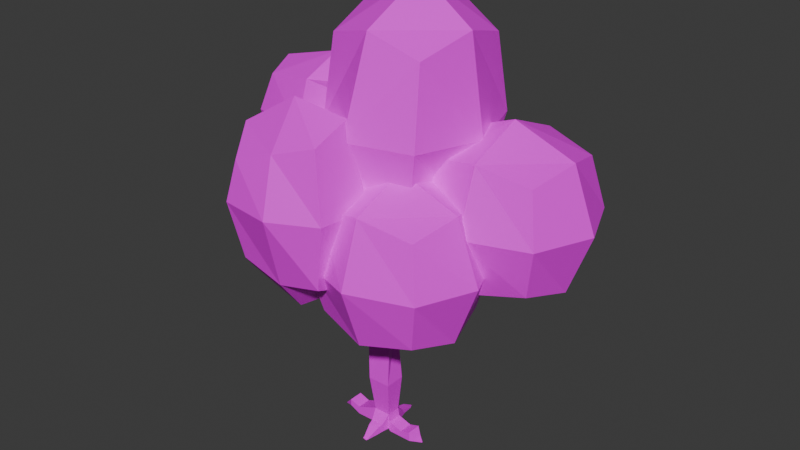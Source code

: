 # Source: Tree2.blend  (saved by Blender 4.0.36; exported with 4.5.12 LTS)
import bpy
from mathutils import Matrix  # noqa: F401  (used for matrix-valued properties, if any)

bpy.ops.wm.read_factory_settings(use_empty=True)
scene = bpy.context.scene
scene.name = 'Scene'

# ---- collections
col_collection = bpy.data.collections.new('Collection'); scene.collection.children.link(col_collection)

# ---- images (referenced by path relative to the original .blend; pixels are not part of the script)
import os
ASSET_DIR = os.environ.get("B2B_ASSET_DIR", "")  # directory of the original .blend (textures are referenced by path, not embedded)
HERE = os.path.dirname(os.path.abspath(__file__))  # packed textures are extracted next to this script under _unpacked/

def load_image(name, relpath, width, height, colorspace="sRGB"):
    """Load a texture the original file referenced (path relative to the .blend, or extracted next to this script)."""
    p = next((c for c in (os.path.join(HERE, relpath), os.path.join(ASSET_DIR, relpath)) if relpath and os.path.exists(c)), "")
    if p:
        img = bpy.data.images.load(p, check_existing=True)
        img.name = name
    else:  # same state as the original file: an image datablock whose file is absent (Cycles renders it pink)
        img = bpy.data.images.new(name, width, height)
        img.source = "FILE"
        img.filepath = "//" + (relpath or name)
    img.colorspace_settings.name = colorspace
    return img
img_tree2color_png = load_image('Tree2Color.png', 'Tree2Color.png', 1024, 1024, 'sRGB')

# ---- materials (node trees are filled in below, after node groups)
mat_material = bpy.data.materials.new('Material')
mat_material.alpha_threshold = 0.0
mat_material.use_transparent_shadow = False
mat_material.roughness = 0.5
mat_material.line_color = (0.0, 0.0, 0.0, 1.0)

# ---- material node trees
mat_material.use_nodes = True; mat_material.node_tree.nodes.clear()
_N = mat_material.node_tree.nodes; _L = mat_material.node_tree.links
n0 = _N.new('ShaderNodeOutputMaterial'); n0.name = 'Material Output'; n0.location = (300, 300)
n1 = _N.new('ShaderNodeBsdfPrincipled'); n1.name = 'Principled BSDF'; n1.location = (10, 300)
n1.inputs[3].default_value = 1.45
n2 = _N.new('ShaderNodeTexImage'); n2.name = 'Image Texture'; n2.location = (-275, 231)
n2.image = img_tree2color_png
_L.new(n1.outputs[0], n0.inputs[0])
_L.new(n2.outputs[0], n1.inputs[0])
n0.is_active_output = True

# ---- world
world_world = bpy.data.worlds.new('World'); scene.world = world_world
world_world.use_nodes = True; world_world.node_tree.nodes.clear()
_N = world_world.node_tree.nodes; _L = world_world.node_tree.links
n0 = _N.new('ShaderNodeOutputWorld'); n0.name = 'World Output'; n0.location = (300, 300)
n1 = _N.new('ShaderNodeBackground'); n1.name = 'Background'; n1.location = (10, 300)
n1.inputs[0].default_value = (0.05088, 0.05088, 0.05088, 1.0)
_L.new(n1.outputs[0], n0.inputs[0])
n0.is_active_output = True
world_world.color = (0.05088, 0.05088, 0.05088)
world_world.use_sun_shadow = False
world_world.sun_shadow_jitter_overblur = 0.0

# ---- meshes
me_cube_002 = bpy.data.meshes.new('Cube.002')
me_cube_002.from_pydata([(-1.343, -2.462, -29.94), (-1.343, -2.462, -27.96), (-1.343, -0.7673, -29.96), (-1.343, -0.7673, -27.96), (0.6212, -2.462, -29.97), (0.6568, -2.462, -27.98), (0.5857, -0.7673, -30.13), (0.6568, -0.7673, -27.99), (-1.72, -2.988, -23.59), (-1.72, -0.547, -23.59), (1.033, -0.547, -23.59), (1.033, -2.988, -23.59), (-2.787, -3.165, -12.34), (-1.583, -0.5561, -13.43), (0.9064, -0.5243, -13.42), (2.199, -2.894, -12.31), (-0.6229, -5.535, -30.12), (-0.6067, -5.387, -30.1), (-0.06351, -5.441, -30.15), (-0.07975, -5.589, -30.17), (-6.475, -1.427, -29.96), (-6.475, -1.803, -29.96), (-6.475, -1.803, -29.93), (-6.475, -1.427, -29.93), (-0.4197, 2.892, -30.11), (-0.4186, 2.777, -30.11), (-0.2955, 2.777, -30.11), (-0.291, 2.892, -30.11), (4.951, -1.56, -30.27), (4.951, -1.56, -30.36), (4.951, -1.669, -30.33), (4.951, -1.669, -30.26), (-0.9801, -3.975, -30.06), (-0.9801, -3.975, -29.19), (0.2937, -3.975, -30.08), (0.2937, -3.975, -29.21), (-1.136, -3.324, -29.08), (0.4499, -3.324, -29.01), (-1.136, -3.324, -29.99), (0.4498, -3.324, -30.0), (2.467, -2.462, -29.49), (2.467, -0.7673, -29.49), (2.467, -0.7673, -30.23), (2.467, -2.462, -30.23), (3.709, -2.462, -29.05), (3.709, -2.462, -30.23), (3.709, -0.7673, -29.08), (3.709, -0.7673, -30.22), (0.8567, -0.7673, -28.97), (0.8567, -0.7673, -30.24), (0.8567, -2.462, -28.97), (0.8567, -2.462, -30.24), (4.296, -2.088, -29.91), (4.296, -2.088, -30.27), (4.296, -1.142, -29.91), (4.296, -1.142, -30.27), (-1.643, -3.065, -10.59), (-1.643, -0.5552, -10.59), (0.8726, -0.5297, -10.58), (0.9295, -2.925, -10.58), (0.3076, -0.5991, -15.76), (0.9672, -2.562, -16.85), (-2.061, -2.7, -16.85), (-1.401, -0.6263, -15.76), (5.392, -0.4043, -10.51), (5.463, -2.805, -10.51), (5.358, -0.4097, -10.25), (5.415, -2.805, -10.25), (1.339, -8.47, -9.576), (-1.245, -8.715, -9.679), (1.268, -8.466, -9.549), (-1.288, -8.694, -9.697), (-8.001, -3.057, -9.681), (-7.989, -0.5561, -9.681), (-8.048, -3.017, -9.096), (-8.048, -0.5552, -9.096), (-1.785, 3.665, -10.57), (0.7044, 3.845, -10.57), (-1.845, 3.669, -10.69), (0.6707, 3.814, -10.52), (-1.438, -5.967, -11.06), (-1.49, -6.06, -10.67), (1.087, -5.907, -10.67), (1.135, -5.826, -11.06), (1.29, -8.062, -8.852), (-1.258, -8.448, -8.834), (0.9684, -6.017, -10.55), (-1.579, -6.403, -10.54), (1.346, -10.58, -7.446), (-1.227, -10.72, -7.461), (1.328, -10.58, -7.487), (-1.245, -10.72, -7.502), (0.1287, -9.438, -0.6748), (-0.2634, -9.459, -0.6771), (0.146, -9.755, -0.6745), (-0.2462, -9.777, -0.6768), (-5.651, -3.113, -10.15), (-5.601, -3.065, -11.57), (-5.589, -0.5561, -11.57), (-5.649, -0.5552, -10.15), (0.8054, 1.66, -11.87), (0.7716, 1.642, -9.739), (-1.744, 1.557, -9.754), (-1.684, 1.554, -11.88), (3.115, -0.4697, -10.54), (3.149, -0.4643, -11.55), (3.22, -2.865, -11.55), (3.172, -2.865, -10.54), (-6.974, -2.03, -2.544), (-6.943, -1.579, -2.495), (-6.755, -2.05, -2.718), (-6.723, -1.581, -2.667), (-1.864, 3.66, -7.169), (0.6512, 3.805, -7.155), (-1.763, 1.547, -9.715), (0.7522, 1.633, -9.701), (4.991, -1.3, -5.089), (4.997, -1.961, -5.089), (4.757, -1.317, -5.098), (4.763, -1.977, -5.098), (-1.955, 5.578, -7.197), (0.5605, 5.724, -7.182), (-1.974, 5.569, -7.165), (0.5411, 5.714, -7.15), (-0.8445, 4.498, -3.677), (-0.4648, 4.567, -3.635), (-0.9, 4.786, -3.648), (-0.5202, 4.855, -3.606), (-1.135, -2.63, -1.613), (-1.135, -0.9629, -1.613), (0.2721, -0.9459, -1.598), (0.304, -2.537, -1.598), (-0.7191, -1.815, 2.271), (-0.7189, -1.284, 2.271), (-0.1862, -1.278, 2.274), (-0.1741, -1.786, 2.274), (-3.909, -0.7673, -29.98), (-3.909, -0.7673, -29.02), (-3.909, -2.462, -29.02), (-3.909, -2.462, -29.98), (-5.192, -0.7673, -29.37), (-5.192, -2.462, -28.55), (-5.192, -0.7673, -28.55), (-5.192, -2.462, -29.37), (0.1455, 0.6767, -29.3), (-0.7859, 0.6767, -29.29), (-0.629, 0.6691, -30.13), (0.06887, 0.9383, -30.17), (0.192, 2.1, -29.81), (-0.05858, 1.315, -30.23), (-0.8857, 2.12, -29.79), (-0.7466, 1.013, -30.2), (4.983, -0.2658, -7.162), (4.983, -0.2658, 4.763), (4.983, 10.57, -7.162), (4.983, 10.57, 4.763), (16.91, -0.2658, -7.162), (16.91, -0.2658, 4.763), (16.91, 10.57, -7.162), (16.91, 10.57, 4.763), (3.676, 5.152, -8.469), (3.676, -1.453, -1.199), (3.676, 5.152, 6.07), (3.676, 11.76, -1.199), (10.95, 11.76, -8.469), (10.95, 11.76, 6.07), (18.21, 11.76, -1.199), (18.21, 5.152, -8.469), (18.21, 5.152, 6.07), (18.21, -1.453, -1.199), (10.95, -1.453, -8.469), (10.95, -1.453, 6.07), (0.9344, 5.152, -1.199), (10.95, 14.25, -1.199), (20.96, 5.152, -1.199), (10.95, -3.944, -1.199), (10.95, 5.152, -11.21), (10.95, 5.152, 8.812), (-12.26, -3.755, -12.08), (-12.26, -3.755, -0.1566), (-12.26, 7.08, -12.08), (-12.26, 7.08, -0.1566), (-0.3352, -3.755, -12.08), (-0.3352, -3.755, -0.1566), (-0.3352, 7.08, -12.08), (-0.3352, 7.08, -0.1566), (-13.57, 1.662, -13.39), (-13.57, -4.942, -6.119), (-13.57, 1.662, 1.15), (-13.57, 8.267, -6.119), (-6.298, 8.267, -13.39), (-6.298, 8.267, 1.15), (0.9715, 8.267, -6.119), (0.9715, 1.662, -13.39), (0.9715, 1.662, 1.15), (0.9715, -4.942, -6.119), (-6.298, -4.942, -13.39), (-6.298, -4.942, 1.15), (-16.31, 1.662, -6.119), (-6.298, 10.76, -6.119), (3.714, 1.662, -6.119), (-6.298, -7.434, -6.119), (-6.298, 1.662, -16.13), (-6.298, 1.662, 3.892), (-14.95, -3.08, 1.652), (-14.95, -3.08, 10.03), (-14.95, 4.531, 1.652), (-14.95, 4.531, 10.03), (-3.094, -3.08, 1.652), (-3.094, -3.08, 10.03), (-3.094, 4.531, 1.652), (-3.094, 4.531, 10.03), (-16.25, 0.7257, 0.7337), (-16.25, -3.914, 5.84), (-16.25, 0.7257, 10.95), (-16.25, 5.365, 5.84), (-9.023, 5.365, 2.338), (-9.023, 5.365, 10.95), (-1.795, 5.365, 5.84), (-1.795, 0.7257, 0.7337), (-4.468, 0.7257, 10.01), (-1.795, -3.914, 7.267), (-9.023, -3.914, 1.88), (-9.023, -3.914, 10.95), (-18.98, 0.7257, 5.84), (-9.023, 7.116, 5.84), (0.9317, 0.7257, 5.84), (-9.023, -5.664, 5.84), (-9.023, 0.7257, -0.7916), (-9.023, 0.7257, 12.87), (-2.202, -9.504, -11.72), (-2.202, -9.504, 0.2022), (-2.202, 1.331, -11.72), (-2.202, 1.331, 0.2022), (9.724, -9.504, -11.72), (9.724, -9.504, 0.2022), (9.724, 1.331, -11.72), (9.724, 1.331, 0.2022), (-3.508, -4.086, -13.03), (-3.508, -10.69, -5.76), (-3.508, -4.086, 1.509), (-3.508, 2.518, -5.76), (3.761, 2.518, -13.03), (3.761, 2.518, 1.509), (11.03, 2.518, -5.76), (11.03, -4.086, -13.03), (11.03, -4.086, 1.509), (11.03, -10.69, -5.76), (3.761, -10.69, -13.03), (3.761, -10.69, 1.509), (-6.25, -4.086, -5.76), (3.761, 5.01, -5.76), (13.77, -4.086, -5.76), (3.761, -13.18, -5.76), (3.761, -4.086, -15.77), (3.761, -4.086, 4.251), (-4.998, -3.936, 16.87), (6.015, -3.936, 16.04), (-4.998, 8.812, 16.87), (6.015, 8.812, 16.04), (-6.329, -3.936, -0.8315), (4.683, -3.936, -1.66), (-6.329, 8.812, -0.8315), (4.683, 8.812, -1.66), (-6.058, 2.438, 18.9), (0.6545, -5.333, 18.39), (7.367, 2.438, 17.89), (0.6545, 10.21, 18.39), (-4.761, 10.21, 7.949), (6.556, 10.21, 7.098), (-0.9689, 10.21, -3.185), (-7.682, 2.438, -2.68), (4.807, 2.438, 0.3929), (0.9067, -5.333, -3.326), (-5.364, -5.333, 7.995), (6.556, -5.333, 7.098), (0.9607, 2.438, 22.46), (-0.1572, 13.14, 7.603), (-1.275, 2.438, -7.254), (-0.1572, -8.264, 7.603), (-8.875, 2.438, 8.259), (9.088, 2.438, 6.907), (-11.46, -6.127, -7.293), (-11.53, -5.825, 5.762), (-2.315, -3.66, -7.303), (-2.396, -3.303, 8.081), (-9.452, -13.58, -6.145), (-9.306, -14.08, 5.253), (0.1093, -12.65, -7.082), (0.02895, -12.29, 8.302), (-7.146, -3.948, -9.008), (-12.77, -5.234, 0.3754), (-7.232, -3.567, 7.419), (-1.619, -2.226, 0.3639), (-0.09186, -7.923, -8.879), (-0.1899, -7.488, 9.876), (1.337, -13.18, 0.6335), (-4.604, -13.37, -7.811), (-4.475, -13.79, 6.958), (-10.14, -14.97, 0.615), (-11.24, -10.93, -8.867), (-11.33, -10.54, 7.819), (-7.752, -1.664, 0.3188), (1.963, -7.138, 0.4965), (-3.912, -15.9, 0.669), (-13.4, -11.28, 0.5123), (-5.649, -9.509, -12.41), (-5.774, -8.958, 11.35)], [], [(142, 140, 20, 23), (150, 148, 27, 24), (54, 52, 31, 28), (33, 32, 16, 17), (2, 6, 4, 0), (7, 3, 9, 10), (61, 60, 14, 15), (5, 7, 10, 11), (3, 1, 8, 9), (1, 5, 11, 8), (105, 104, 66, 64), (63, 62, 12, 13), (62, 61, 15, 12), (60, 63, 13, 14), (19, 18, 17, 16), (32, 34, 19, 16), (35, 33, 17, 18), (34, 35, 18, 19), (21, 22, 23, 20), (143, 141, 22, 21), (141, 142, 23, 22), (140, 143, 21, 20), (25, 24, 27, 26), (151, 150, 24, 25), (148, 149, 26, 27), (149, 151, 25, 26), (29, 28, 31, 30), (55, 54, 28, 29), (52, 53, 30, 31), (53, 55, 29, 30), (39, 37, 35, 34), (37, 36, 33, 35), (38, 39, 34, 32), (36, 38, 32, 33), (1, 0, 38, 36), (0, 4, 39, 38), (5, 1, 36, 37), (4, 5, 37, 39), (51, 49, 42, 43), (50, 51, 43, 40), (49, 48, 41, 42), (48, 50, 40, 41), (43, 42, 47, 45), (40, 43, 45, 44), (42, 41, 46, 47), (41, 40, 44, 46), (7, 5, 50, 48), (6, 7, 48, 49), (5, 4, 51, 50), (4, 6, 49, 51), (45, 47, 55, 53), (44, 45, 53, 52), (47, 46, 54, 55), (46, 44, 52, 54), (57, 56, 128, 129), (97, 96, 74, 72), (81, 80, 69, 71), (101, 100, 77, 79), (10, 9, 63, 60), (8, 11, 61, 62), (9, 8, 62, 63), (11, 10, 60, 61), (65, 64, 66, 67), (106, 105, 64, 65), (104, 107, 119, 118), (107, 106, 65, 67), (69, 68, 70, 71), (83, 82, 70, 68), (80, 83, 68, 69), (81, 71, 85, 87), (73, 72, 74, 75), (98, 97, 72, 73), (75, 74, 108, 109), (99, 98, 73, 75), (77, 76, 78, 79), (103, 102, 78, 76), (100, 103, 76, 77), (78, 102, 114, 112), (59, 56, 81, 82), (12, 15, 83, 80), (15, 59, 82, 83), (56, 12, 80, 81), (86, 87, 85, 84), (70, 84, 90, 88), (70, 82, 86, 84), (82, 81, 87, 86), (89, 88, 90, 91), (85, 71, 89, 91), (71, 70, 88, 89), (90, 84, 92, 94), (92, 93, 95, 94), (85, 91, 95, 93), (84, 85, 93, 92), (91, 90, 94, 95), (57, 13, 98, 99), (56, 57, 99, 96), (13, 12, 97, 98), (12, 56, 96, 97), (57, 58, 101, 102), (14, 13, 103, 100), (13, 57, 102, 103), (58, 14, 100, 101), (59, 15, 106, 107), (58, 59, 107, 104), (15, 14, 105, 106), (14, 58, 104, 105), (110, 111, 109, 108), (74, 96, 110, 108), (96, 99, 111, 110), (99, 75, 109, 111), (114, 115, 113, 112), (101, 79, 113, 115), (112, 113, 125, 124), (102, 101, 115, 114), (118, 119, 117, 116), (66, 104, 118, 116), (107, 67, 117, 119), (67, 66, 116, 117), (121, 120, 122, 123), (78, 112, 122, 120), (79, 78, 120, 121), (113, 79, 121, 123), (124, 125, 127, 126), (113, 123, 127, 125), (122, 112, 124, 126), (123, 122, 126, 127), (131, 130, 134, 135), (56, 59, 131, 128), (58, 57, 129, 130), (59, 58, 130, 131), (134, 133, 132, 135), (129, 128, 132, 133), (128, 131, 135, 132), (130, 129, 133, 134), (2, 0, 139, 136), (1, 3, 137, 138), (0, 1, 138, 139), (3, 2, 136, 137), (136, 139, 143, 140), (138, 137, 142, 141), (139, 138, 141, 143), (137, 136, 140, 142), (6, 2, 146, 147), (7, 6, 147, 144), (2, 3, 145, 146), (3, 7, 144, 145), (147, 146, 151, 149), (144, 147, 149, 148), (146, 145, 150, 151), (145, 144, 148, 150), (152, 161, 172, 160), (161, 153, 162, 172), (172, 162, 155, 163), (160, 172, 163, 154), (154, 163, 173, 164), (163, 155, 165, 173), (173, 165, 159, 166), (164, 173, 166, 158), (158, 166, 174, 167), (166, 159, 168, 174), (174, 168, 157, 169), (167, 174, 169, 156), (156, 169, 175, 170), (169, 157, 171, 175), (175, 171, 153, 161), (170, 175, 161, 152), (154, 164, 176, 160), (164, 158, 167, 176), (176, 167, 156, 170), (160, 176, 170, 152), (159, 165, 177, 168), (165, 155, 162, 177), (177, 162, 153, 171), (168, 177, 171, 157), (178, 187, 198, 186), (187, 179, 188, 198), (198, 188, 181, 189), (186, 198, 189, 180), (180, 189, 199, 190), (189, 181, 191, 199), (199, 191, 185, 192), (190, 199, 192, 184), (184, 192, 200, 193), (192, 185, 194, 200), (200, 194, 183, 195), (193, 200, 195, 182), (182, 195, 201, 196), (195, 183, 197, 201), (201, 197, 179, 187), (196, 201, 187, 178), (180, 190, 202, 186), (190, 184, 193, 202), (202, 193, 182, 196), (186, 202, 196, 178), (185, 191, 203, 194), (191, 181, 188, 203), (203, 188, 179, 197), (194, 203, 197, 183), (204, 213, 224, 212), (213, 205, 214, 224), (224, 214, 207, 215), (212, 224, 215, 206), (206, 215, 225, 216), (215, 207, 217, 225), (225, 217, 211, 218), (216, 225, 218, 210), (210, 218, 226, 219), (218, 211, 220, 226), (226, 220, 209, 221), (219, 226, 221, 208), (208, 221, 227, 222), (221, 209, 223, 227), (227, 223, 205, 213), (222, 227, 213, 204), (206, 216, 228, 212), (216, 210, 219, 228), (228, 219, 208, 222), (212, 228, 222, 204), (211, 217, 229, 220), (217, 207, 214, 229), (229, 214, 205, 223), (220, 229, 223, 209), (230, 239, 250, 238), (239, 231, 240, 250), (250, 240, 233, 241), (238, 250, 241, 232), (232, 241, 251, 242), (241, 233, 243, 251), (251, 243, 237, 244), (242, 251, 244, 236), (236, 244, 252, 245), (244, 237, 246, 252), (252, 246, 235, 247), (245, 252, 247, 234), (234, 247, 253, 248), (247, 235, 249, 253), (253, 249, 231, 239), (248, 253, 239, 230), (232, 242, 254, 238), (242, 236, 245, 254), (254, 245, 234, 248), (238, 254, 248, 230), (237, 243, 255, 246), (243, 233, 240, 255), (255, 240, 231, 249), (246, 255, 249, 235), (256, 265, 276, 264), (265, 257, 266, 276), (276, 266, 259, 267), (264, 276, 267, 258), (258, 267, 277, 268), (267, 259, 269, 277), (277, 269, 263, 270), (268, 277, 270, 262), (262, 270, 278, 271), (270, 263, 272, 278), (278, 272, 261, 273), (271, 278, 273, 260), (260, 273, 279, 274), (273, 261, 275, 279), (279, 275, 257, 265), (274, 279, 265, 256), (258, 268, 280, 264), (268, 262, 271, 280), (280, 271, 260, 274), (264, 280, 274, 256), (263, 269, 281, 272), (269, 259, 266, 281), (281, 266, 257, 275), (272, 281, 275, 261), (282, 291, 302, 290), (291, 283, 292, 302), (302, 292, 285, 293), (290, 302, 293, 284), (284, 293, 303, 294), (293, 285, 295, 303), (303, 295, 289, 296), (294, 303, 296, 288), (288, 296, 304, 297), (296, 289, 298, 304), (304, 298, 287, 299), (297, 304, 299, 286), (286, 299, 305, 300), (299, 287, 301, 305), (305, 301, 283, 291), (300, 305, 291, 282), (284, 294, 306, 290), (294, 288, 297, 306), (306, 297, 286, 300), (290, 306, 300, 282), (289, 295, 307, 298), (295, 285, 292, 307), (307, 292, 283, 301), (298, 307, 301, 287)])
_uv = me_cube_002.uv_layers.new(name='UVMap')
_uv.uv.foreach_set('vector', [0.1637, 0.2818, 0.163, 0.2807, 0.1663, 0.2786, 0.1663, 0.2787, 0.1582, 0.2723, 0.1599, 0.2684, 0.1622, 0.2718, 0.1619, 0.2723, 0.145, 0.08531, 0.0893, 0.08075, 0.118, 0.02482, 0.1305, 0.01629, 0.01536, 0.2414, 0.007053, 0.2391, 0.008615, 0.2242, 0.009194, 0.2254, 0.7962, 0.7326, 0.7819, 0.7209, 0.7919, 0.7082, 0.8064, 0.7201, 0.1121, 0.2687, 0.1441, 0.2901, 0.1261, 0.3649, 0.08811, 0.3544, 0.05503, 0.4538, 0.06973, 0.4639, 0.066, 0.4726, 0.06363, 0.4751, 0.06056, 0.2605, 0.1121, 0.2687, 0.08811, 0.3544, 0.05029, 0.3518, 0.1441, 0.2901, 0.1632, 0.299, 0.162, 0.3763, 0.1261, 0.3649, 0.02004, 0.2682, 0.06056, 0.2605, 0.05029, 0.3518, 0.00562, 0.3532, 0.06444, 0.476, 0.06456, 0.4766, 0.06451, 0.4765, 0.06449, 0.4764, 0.07988, 0.4685, 0.103, 0.4737, 0.0612, 0.4846, 0.06832, 0.4756, 0.02667, 0.4619, 0.05503, 0.4538, 0.06363, 0.4751, 0.0612, 0.4846, 0.06973, 0.4639, 0.07988, 0.4685, 0.06832, 0.4756, 0.066, 0.4726, 0.01183, 0.2215, 0.01285, 0.2222, 0.009194, 0.2254, 0.008615, 0.2242, 0.8129, 0.7067, 0.8035, 0.699, 0.816, 0.6893, 0.8197, 0.693, 0.0272, 0.2339, 0.01536, 0.2414, 0.009194, 0.2254, 0.01285, 0.2222, 0.02629, 0.2249, 0.0272, 0.2339, 0.01285, 0.2222, 0.01183, 0.2215, 0.1674, 0.2789, 0.1673, 0.279, 0.1663, 0.2787, 0.1663, 0.2786, 0.1687, 0.2828, 0.1671, 0.2832, 0.1673, 0.279, 0.1674, 0.2789, 0.1671, 0.2832, 0.1637, 0.2818, 0.1663, 0.2787, 0.1673, 0.279, 0.8256, 0.7566, 0.8358, 0.7441, 0.8423, 0.7575, 0.84, 0.7603, 0.1619, 0.2728, 0.1619, 0.2723, 0.1622, 0.2718, 0.1627, 0.2717, 0.154, 0.2742, 0.1582, 0.2723, 0.1619, 0.2723, 0.1619, 0.2728, 0.1599, 0.2684, 0.161, 0.2636, 0.1627, 0.2717, 0.1622, 0.2718, 0.774, 0.7402, 0.7809, 0.7421, 0.7678, 0.7532, 0.7669, 0.7524, 0.1322, 0.0003281, 0.1305, 0.01629, 0.118, 0.02482, 0.1132, 0.01529, 0.1672, 0.0732, 0.145, 0.08531, 0.1305, 0.01629, 0.1322, 0.0003281, 0.0893, 0.08075, 0.07287, 0.06474, 0.1132, 0.01529, 0.118, 0.02482, 0.7605, 0.6898, 0.7552, 0.6971, 0.7524, 0.6902, 0.7531, 0.6893, 0.03146, 0.2234, 0.03697, 0.2383, 0.0272, 0.2339, 0.02629, 0.2249, 0.03697, 0.2383, 0.0154, 0.2493, 0.01536, 0.2414, 0.0272, 0.2339, 0.8101, 0.7125, 0.7984, 0.7029, 0.8035, 0.699, 0.8129, 0.7067, 0.0154, 0.2493, 0.00557, 0.245, 0.007053, 0.2391, 0.01536, 0.2414, 0.02004, 0.2682, 0.0003281, 0.2533, 0.00557, 0.245, 0.0154, 0.2493, 0.8064, 0.7201, 0.7919, 0.7082, 0.7984, 0.7029, 0.8101, 0.7125, 0.06056, 0.2605, 0.02004, 0.2682, 0.0154, 0.2493, 0.03697, 0.2383, 0.04129, 0.2138, 0.06056, 0.2605, 0.03697, 0.2383, 0.03146, 0.2234, 0.7891, 0.7062, 0.7796, 0.7193, 0.7672, 0.7102, 0.7767, 0.6972, 0.06276, 0.2259, 0.02652, 0.2054, 0.04343, 0.1505, 0.07117, 0.159, 0.1605, 0.231, 0.1208, 0.2366, 0.1357, 0.1698, 0.166, 0.1716, 0.1208, 0.2366, 0.06276, 0.2259, 0.07117, 0.159, 0.1357, 0.1698, 0.7767, 0.6972, 0.7672, 0.7102, 0.7576, 0.7033, 0.7672, 0.6902, 0.07117, 0.159, 0.04343, 0.1505, 0.05476, 0.1008, 0.0864, 0.1178, 0.166, 0.1716, 0.1357, 0.1698, 0.1335, 0.1223, 0.1721, 0.1167, 0.1357, 0.1698, 0.07117, 0.159, 0.0864, 0.1178, 0.1335, 0.1223, 0.1121, 0.2687, 0.06056, 0.2605, 0.06276, 0.2259, 0.1208, 0.2366, 0.1476, 0.2354, 0.1121, 0.2687, 0.1208, 0.2366, 0.1605, 0.231, 0.06056, 0.2605, 0.04129, 0.2138, 0.02652, 0.2054, 0.06276, 0.2259, 0.7919, 0.7082, 0.7819, 0.7209, 0.7796, 0.7193, 0.7891, 0.7062, 0.7672, 0.6902, 0.7576, 0.7033, 0.7552, 0.6971, 0.7605, 0.6898, 0.0864, 0.1178, 0.05476, 0.1008, 0.07287, 0.06474, 0.0893, 0.08075, 0.1721, 0.1167, 0.1335, 0.1223, 0.145, 0.08531, 0.1672, 0.0732, 0.1335, 0.1223, 0.0864, 0.1178, 0.0893, 0.08075, 0.145, 0.08531, 0.06473, 0.4795, 0.06322, 0.4819, 0.05831, 0.5227, 0.05759, 0.5229, 0.06249, 0.482, 0.06293, 0.4818, 0.06291, 0.4817, 0.06283, 0.4817, 0.06298, 0.4804, 0.06299, 0.4806, 0.06363, 0.4804, 0.06356, 0.4802, 0.06545, 0.4774, 0.06581, 0.4765, 0.06548, 0.4771, 0.06561, 0.4773, 0.08811, 0.3544, 0.1261, 0.3649, 0.07988, 0.4685, 0.06973, 0.4639, 0.00562, 0.3532, 0.05029, 0.3518, 0.05503, 0.4538, 0.02667, 0.4619, 0.1261, 0.3649, 0.162, 0.3763, 0.103, 0.4737, 0.07988, 0.4685, 0.05029, 0.3518, 0.08811, 0.3544, 0.06973, 0.4639, 0.05503, 0.4538, 0.06445, 0.4764, 0.06449, 0.4764, 0.06451, 0.4765, 0.06447, 0.4765, 0.06416, 0.4761, 0.06444, 0.476, 0.06449, 0.4764, 0.06445, 0.4764, 0.06456, 0.4766, 0.06457, 0.4767, 0.06453, 0.4765, 0.0645, 0.4765, 0.06457, 0.4767, 0.06416, 0.4761, 0.06445, 0.4764, 0.06447, 0.4765, 0.06363, 0.4804, 0.06383, 0.4801, 0.06365, 0.4801, 0.06356, 0.4802, 0.06383, 0.4793, 0.06352, 0.4795, 0.06365, 0.4801, 0.06383, 0.4801, 0.06299, 0.4806, 0.06383, 0.4793, 0.06383, 0.4801, 0.06363, 0.4804, 0.06298, 0.4804, 0.06356, 0.4802, 0.06352, 0.4801, 0.06323, 0.4802, 0.06294, 0.4815, 0.06283, 0.4817, 0.06291, 0.4817, 0.06298, 0.4815, 0.06301, 0.4811, 0.06249, 0.482, 0.06283, 0.4817, 0.06294, 0.4815, 0.06298, 0.4815, 0.06291, 0.4817, 0.06294, 0.4816, 0.06294, 0.4816, 0.06315, 0.4814, 0.06301, 0.4811, 0.06294, 0.4815, 0.06298, 0.4815, 0.06548, 0.4771, 0.06538, 0.4773, 0.06546, 0.4774, 0.06561, 0.4773, 0.06581, 0.4772, 0.06521, 0.4778, 0.06546, 0.4774, 0.06538, 0.4773, 0.06581, 0.4765, 0.06581, 0.4772, 0.06538, 0.4773, 0.06548, 0.4771, 0.06546, 0.4774, 0.06521, 0.4778, 0.06533, 0.4776, 0.06544, 0.4775, 0.06407, 0.4792, 0.06322, 0.4819, 0.06298, 0.4804, 0.06352, 0.4795, 0.0612, 0.4846, 0.06363, 0.4751, 0.06383, 0.4793, 0.06299, 0.4806, 0.06363, 0.4751, 0.06407, 0.4792, 0.06352, 0.4795, 0.06383, 0.4793, 0.06322, 0.4819, 0.0612, 0.4846, 0.06299, 0.4806, 0.06298, 0.4804, 0.0635, 0.4799, 0.06323, 0.4802, 0.06352, 0.4801, 0.06357, 0.4801, 0.06365, 0.4801, 0.06357, 0.4801, 0.06358, 0.4801, 0.0636, 0.4801, 0.06365, 0.4801, 0.06352, 0.4795, 0.0635, 0.4799, 0.06357, 0.4801, 0.06352, 0.4795, 0.06298, 0.4804, 0.06323, 0.4802, 0.0635, 0.4799, 0.06358, 0.4801, 0.0636, 0.4801, 0.06358, 0.4801, 0.06356, 0.4801, 0.06352, 0.4801, 0.06356, 0.4802, 0.06358, 0.4801, 0.06356, 0.4801, 0.06356, 0.4802, 0.06365, 0.4801, 0.0636, 0.4801, 0.06358, 0.4801, 0.06358, 0.4801, 0.06357, 0.4801, 0.06357, 0.4801, 0.06357, 0.4801, 0.06357, 0.4801, 0.06357, 0.4801, 0.06357, 0.4801, 0.06357, 0.4801, 0.06352, 0.4801, 0.06356, 0.4801, 0.06357, 0.4801, 0.06357, 0.4801, 0.06357, 0.4801, 0.06352, 0.4801, 0.06357, 0.4801, 0.06357, 0.4801, 0.06356, 0.4801, 0.06358, 0.4801, 0.06357, 0.4801, 0.06357, 0.4801, 0.06473, 0.4795, 0.06832, 0.4756, 0.06301, 0.4811, 0.06315, 0.4814, 0.06322, 0.4819, 0.06473, 0.4795, 0.06315, 0.4814, 0.06293, 0.4818, 0.06832, 0.4756, 0.0612, 0.4846, 0.06249, 0.482, 0.06301, 0.4811, 0.0612, 0.4846, 0.06322, 0.4819, 0.06293, 0.4818, 0.06249, 0.482, 0.06473, 0.4795, 0.06466, 0.4781, 0.06545, 0.4774, 0.06521, 0.4778, 0.066, 0.4726, 0.06832, 0.4756, 0.06581, 0.4772, 0.06581, 0.4765, 0.06832, 0.4756, 0.06473, 0.4795, 0.06521, 0.4778, 0.06581, 0.4772, 0.06466, 0.4781, 0.066, 0.4726, 0.06581, 0.4765, 0.06545, 0.4774, 0.06407, 0.4792, 0.06363, 0.4751, 0.06416, 0.4761, 0.06457, 0.4767, 0.06466, 0.4781, 0.06407, 0.4792, 0.06457, 0.4767, 0.06456, 0.4766, 0.06363, 0.4751, 0.066, 0.4726, 0.06444, 0.476, 0.06416, 0.4761, 0.066, 0.4726, 0.06466, 0.4781, 0.06456, 0.4766, 0.06444, 0.476, 0.06296, 0.4816, 0.06294, 0.4816, 0.06294, 0.4816, 0.06294, 0.4816, 0.06291, 0.4817, 0.06293, 0.4818, 0.06296, 0.4816, 0.06294, 0.4816, 0.06293, 0.4818, 0.06315, 0.4814, 0.06294, 0.4816, 0.06296, 0.4816, 0.06315, 0.4814, 0.06298, 0.4815, 0.06294, 0.4816, 0.06294, 0.4816, 0.06533, 0.4776, 0.06542, 0.4774, 0.06548, 0.4774, 0.06544, 0.4775, 0.06545, 0.4774, 0.06561, 0.4773, 0.06548, 0.4774, 0.06542, 0.4774, 0.06544, 0.4775, 0.06548, 0.4774, 0.06547, 0.4774, 0.06547, 0.4774, 0.06521, 0.4778, 0.06545, 0.4774, 0.06542, 0.4774, 0.06533, 0.4776, 0.0645, 0.4765, 0.06453, 0.4765, 0.06452, 0.4765, 0.06451, 0.4765, 0.06451, 0.4765, 0.06456, 0.4766, 0.0645, 0.4765, 0.06451, 0.4765, 0.06457, 0.4767, 0.06447, 0.4765, 0.06452, 0.4765, 0.06453, 0.4765, 0.06447, 0.4765, 0.06451, 0.4765, 0.06451, 0.4765, 0.06452, 0.4765, 0.06549, 0.4774, 0.06546, 0.4774, 0.06546, 0.4774, 0.06548, 0.4774, 0.06546, 0.4774, 0.06544, 0.4775, 0.06546, 0.4774, 0.06546, 0.4774, 0.06561, 0.4773, 0.06546, 0.4774, 0.06546, 0.4774, 0.06549, 0.4774, 0.06548, 0.4774, 0.06561, 0.4773, 0.06549, 0.4774, 0.06548, 0.4774, 0.06547, 0.4774, 0.06547, 0.4774, 0.06547, 0.4774, 0.06546, 0.4774, 0.06548, 0.4774, 0.06548, 0.4774, 0.06547, 0.4774, 0.06547, 0.4774, 0.06546, 0.4774, 0.06544, 0.4775, 0.06547, 0.4774, 0.06546, 0.4774, 0.06548, 0.4774, 0.06546, 0.4774, 0.06546, 0.4774, 0.06547, 0.4774, 0.05756, 0.5231, 0.0585, 0.5231, 0.05312, 0.5502, 0.05366, 0.5536, 0.06322, 0.4819, 0.06407, 0.4792, 0.05756, 0.5231, 0.05831, 0.5227, 0.06466, 0.4781, 0.06473, 0.4795, 0.05759, 0.5229, 0.0585, 0.5231, 0.06407, 0.4792, 0.06466, 0.4781, 0.0585, 0.5231, 0.05756, 0.5231, 0.05312, 0.5502, 0.05388, 0.5478, 0.05484, 0.5483, 0.05366, 0.5536, 0.05759, 0.5229, 0.05831, 0.5227, 0.05484, 0.5483, 0.05388, 0.5478, 0.05831, 0.5227, 0.05756, 0.5231, 0.05366, 0.5536, 0.05484, 0.5483, 0.0585, 0.5231, 0.05759, 0.5229, 0.05388, 0.5478, 0.05312, 0.5502, 0.7962, 0.7326, 0.8064, 0.7201, 0.8253, 0.7355, 0.8151, 0.7481, 0.1632, 0.299, 0.1441, 0.2901, 0.161, 0.2838, 0.167, 0.2868, 0.1721, 0.298, 0.1632, 0.299, 0.167, 0.2868, 0.1708, 0.2868, 0.1441, 0.2901, 0.1529, 0.2801, 0.1603, 0.2812, 0.161, 0.2838, 0.8151, 0.7481, 0.8253, 0.7355, 0.8358, 0.7441, 0.8256, 0.7566, 0.167, 0.2868, 0.161, 0.2838, 0.1637, 0.2818, 0.1671, 0.2832, 0.1708, 0.2868, 0.167, 0.2868, 0.1671, 0.2832, 0.1687, 0.2828, 0.161, 0.2838, 0.1603, 0.2812, 0.163, 0.2807, 0.1637, 0.2818, 0.7819, 0.7209, 0.7962, 0.7326, 0.7821, 0.7388, 0.7753, 0.7366, 0.1121, 0.2687, 0.1476, 0.2354, 0.1617, 0.2608, 0.1505, 0.265, 0.1529, 0.2801, 0.1441, 0.2901, 0.1506, 0.2714, 0.1538, 0.2733, 0.1441, 0.2901, 0.1121, 0.2687, 0.1505, 0.265, 0.1506, 0.2714, 0.7753, 0.7366, 0.7821, 0.7388, 0.7809, 0.7421, 0.774, 0.7402, 0.1505, 0.265, 0.1617, 0.2608, 0.161, 0.2636, 0.1599, 0.2684, 0.1538, 0.2733, 0.1506, 0.2714, 0.1582, 0.2723, 0.154, 0.2742, 0.1506, 0.2714, 0.1505, 0.265, 0.1599, 0.2684, 0.1582, 0.2723, 0.5943, 0.2829, 0.639, 0.298, 0.6196, 0.3417, 0.5728, 0.3209, 0.639, 0.298, 0.6802, 0.321, 0.6664, 0.3624, 0.6196, 0.3417, 0.6196, 0.3417, 0.6664, 0.3624, 0.645, 0.4004, 0.6003, 0.3853, 0.5728, 0.3209, 0.6196, 0.3417, 0.6003, 0.3853, 0.559, 0.3623, 0.559, 0.3623, 0.6003, 0.3853, 0.5663, 0.462, 0.4961, 0.3846, 0.6003, 0.3853, 0.645, 0.4004, 0.6707, 0.462, 0.5663, 0.462, 0.7237, 0.7312, 0.6462, 0.8013, 0.624, 0.7384, 0.647, 0.6972, 0.7237, 0.6268, 0.7237, 0.7312, 0.647, 0.6972, 0.6622, 0.6525, 0.6622, 0.6525, 0.647, 0.6972, 0.6034, 0.6778, 0.6242, 0.631, 0.647, 0.6972, 0.624, 0.7384, 0.5826, 0.7246, 0.6034, 0.6778, 0.6034, 0.6778, 0.5826, 0.7246, 0.5446, 0.7031, 0.5597, 0.6584, 0.6242, 0.631, 0.6034, 0.6778, 0.5597, 0.6584, 0.5827, 0.6172, 0.5827, 0.6172, 0.5597, 0.6584, 0.4831, 0.6243, 0.5606, 0.5542, 0.5597, 0.6584, 0.5446, 0.7031, 0.483, 0.7288, 0.4831, 0.6243, 0.673, 0.2213, 0.7431, 0.2988, 0.6802, 0.321, 0.639, 0.298, 0.5685, 0.2213, 0.673, 0.2213, 0.639, 0.298, 0.5943, 0.2829, 0.559, 0.3623, 0.4961, 0.3846, 0.496, 0.2869, 0.5728, 0.3209, 0.7237, 0.6268, 0.6622, 0.6525, 0.6242, 0.631, 0.6583, 0.5542, 0.6583, 0.5542, 0.6242, 0.631, 0.5827, 0.6172, 0.5606, 0.5542, 0.5728, 0.3209, 0.496, 0.2869, 0.5685, 0.2213, 0.5943, 0.2829, 0.624, 0.7384, 0.6462, 0.8013, 0.5485, 0.8013, 0.5826, 0.7246, 0.6707, 0.462, 0.645, 0.4004, 0.6664, 0.3624, 0.7432, 0.3965, 0.7432, 0.3965, 0.6664, 0.3624, 0.6802, 0.321, 0.7431, 0.2988, 0.5826, 0.7246, 0.5485, 0.8013, 0.483, 0.7288, 0.5446, 0.7031, 0.4208, 0.6525, 0.4057, 0.6972, 0.362, 0.6778, 0.3828, 0.631, 0.4057, 0.6972, 0.3827, 0.7384, 0.3412, 0.7246, 0.362, 0.6778, 0.362, 0.6778, 0.3412, 0.7246, 0.3032, 0.7032, 0.3183, 0.6585, 0.3828, 0.631, 0.362, 0.6778, 0.3183, 0.6585, 0.3413, 0.6172, 0.3413, 0.6172, 0.3183, 0.6585, 0.2417, 0.6245, 0.3191, 0.5543, 0.3183, 0.6585, 0.3032, 0.7032, 0.2417, 0.7289, 0.2417, 0.6245, 0.241, 0.6245, 0.241, 0.7289, 0.1794, 0.7032, 0.1643, 0.6585, 0.1636, 0.5543, 0.241, 0.6245, 0.1643, 0.6585, 0.1413, 0.6172, 0.1413, 0.6172, 0.1643, 0.6585, 0.1207, 0.6778, 0.09991, 0.631, 0.1643, 0.6585, 0.1794, 0.7032, 0.1414, 0.7246, 0.1207, 0.6778, 0.1207, 0.6778, 0.1414, 0.7246, 0.09999, 0.7384, 0.077, 0.6972, 0.09991, 0.631, 0.1207, 0.6778, 0.077, 0.6972, 0.06189, 0.6525, 0.06189, 0.6525, 0.077, 0.6972, 0.0003281, 0.7312, 0.0003281, 0.6267, 0.077, 0.6972, 0.09999, 0.7384, 0.07777, 0.8013, 0.0003281, 0.7312, 0.4823, 0.7312, 0.4049, 0.8013, 0.3827, 0.7384, 0.4057, 0.6972, 0.4823, 0.6267, 0.4823, 0.7312, 0.4057, 0.6972, 0.4208, 0.6525, 0.3413, 0.6172, 0.3191, 0.5543, 0.4168, 0.5542, 0.3828, 0.631, 0.1636, 0.5543, 0.1413, 0.6172, 0.09991, 0.631, 0.06586, 0.5542, 0.06586, 0.5542, 0.09991, 0.631, 0.06189, 0.6525, 0.0003281, 0.6267, 0.3828, 0.631, 0.4168, 0.5542, 0.4823, 0.6267, 0.4208, 0.6525, 0.1794, 0.7032, 0.241, 0.7289, 0.1755, 0.8014, 0.1414, 0.7246, 0.2417, 0.7289, 0.3032, 0.7032, 0.3412, 0.7246, 0.3072, 0.8014, 0.3072, 0.8014, 0.3412, 0.7246, 0.3827, 0.7384, 0.4049, 0.8013, 0.1414, 0.7246, 0.1755, 0.8014, 0.07777, 0.8013, 0.09999, 0.7384, 0.08017, 0.8655, 0.104, 0.8762, 0.09197, 0.8992, 0.06839, 0.8863, 0.104, 0.8762, 0.1283, 0.8894, 0.1165, 0.9127, 0.09197, 0.8992, 0.09197, 0.8992, 0.1165, 0.9127, 0.1032, 0.935, 0.07909, 0.9216, 0.06839, 0.8863, 0.09197, 0.8992, 0.07909, 0.9216, 0.05753, 0.9073, 0.05753, 0.9073, 0.07909, 0.9216, 0.03487, 0.9911, 0.002204, 0.9402, 0.07909, 0.9216, 0.1032, 0.935, 0.1225, 0.9997, 0.03487, 0.9911, 0.353, 0.9891, 0.2633, 0.997, 0.2857, 0.9324, 0.309, 0.9195, 0.3852, 0.9378, 0.353, 0.9891, 0.309, 0.9195, 0.33, 0.9055, 0.33, 0.9055, 0.309, 0.9195, 0.2964, 0.8976, 0.319, 0.885, 0.309, 0.9195, 0.2857, 0.9324, 0.2576, 0.9177, 0.2964, 0.8976, 0.2964, 0.8976, 0.2576, 0.9177, 0.2589, 0.8863, 0.278, 0.8793, 0.319, 0.885, 0.2964, 0.8976, 0.278, 0.8793, 0.3071, 0.865, 0.3071, 0.865, 0.278, 0.8793, 0.2485, 0.8021, 0.3156, 0.8021, 0.278, 0.8793, 0.2589, 0.8863, 0.1937, 0.8716, 0.2485, 0.8021, 0.139, 0.8021, 0.193, 0.8711, 0.1283, 0.8894, 0.104, 0.8762, 0.07128, 0.8021, 0.139, 0.8021, 0.104, 0.8762, 0.08017, 0.8655, 0.05753, 0.9073, 0.002204, 0.9402, 0.0003281, 0.8502, 0.06839, 0.8863, 0.3852, 0.9378, 0.33, 0.9055, 0.319, 0.885, 0.3857, 0.8487, 0.3857, 0.8487, 0.319, 0.885, 0.3071, 0.865, 0.3156, 0.8021, 0.06839, 0.8863, 0.0003281, 0.8502, 0.07128, 0.8021, 0.08017, 0.8655, 0.2857, 0.9324, 0.2633, 0.997, 0.2017, 0.9489, 0.2576, 0.9177, 0.1225, 0.9997, 0.1032, 0.935, 0.1165, 0.9127, 0.1881, 0.952, 0.1881, 0.952, 0.1165, 0.9127, 0.1283, 0.8894, 0.193, 0.8711, 0.2576, 0.9177, 0.2017, 0.9489, 0.1937, 0.8716, 0.2589, 0.8863, 0.8507, 0.06191, 0.8954, 0.07705, 0.876, 0.1207, 0.8292, 0.09992, 0.8954, 0.07705, 0.9366, 0.1001, 0.9228, 0.1415, 0.876, 0.1207, 0.876, 0.1207, 0.9228, 0.1415, 0.9013, 0.1795, 0.8566, 0.1644, 0.8292, 0.09992, 0.876, 0.1207, 0.8566, 0.1644, 0.8154, 0.1413, 0.8154, 0.1413, 0.8566, 0.1644, 0.8225, 0.241, 0.7524, 0.1635, 0.8566, 0.1644, 0.9013, 0.1795, 0.927, 0.2411, 0.8225, 0.241, 0.9294, 0.2418, 0.9995, 0.3193, 0.9366, 0.3415, 0.8954, 0.3185, 0.825, 0.2417, 0.9294, 0.2418, 0.8954, 0.3185, 0.8507, 0.3033, 0.8507, 0.3033, 0.8954, 0.3185, 0.876, 0.3621, 0.8292, 0.3413, 0.8954, 0.3185, 0.9366, 0.3415, 0.9228, 0.3829, 0.876, 0.3621, 0.876, 0.3621, 0.9228, 0.3829, 0.9013, 0.4209, 0.8566, 0.4058, 0.8292, 0.3413, 0.876, 0.3621, 0.8566, 0.4058, 0.8154, 0.3827, 0.8154, 0.3827, 0.8566, 0.4058, 0.8225, 0.4824, 0.7524, 0.4049, 0.8566, 0.4058, 0.9013, 0.4209, 0.927, 0.4825, 0.8225, 0.4824, 0.9294, 0.0004088, 0.9995, 0.0779, 0.9366, 0.1001, 0.8954, 0.07705, 0.825, 0.000328, 0.9294, 0.0004088, 0.8954, 0.07705, 0.8507, 0.06191, 0.8154, 0.1413, 0.7524, 0.1635, 0.7524, 0.06581, 0.8292, 0.09992, 0.825, 0.2417, 0.8507, 0.3033, 0.8292, 0.3413, 0.7524, 0.3072, 0.7524, 0.3072, 0.8292, 0.3413, 0.8154, 0.3827, 0.7524, 0.4049, 0.8292, 0.09992, 0.7524, 0.06581, 0.825, 0.000328, 0.8507, 0.06191, 0.9366, 0.3415, 0.9995, 0.3193, 0.9995, 0.417, 0.9228, 0.3829, 0.927, 0.2411, 0.9013, 0.1795, 0.9228, 0.1415, 0.9995, 0.1756, 0.9995, 0.1756, 0.9228, 0.1415, 0.9366, 0.1001, 0.9995, 0.0779, 0.9228, 0.3829, 0.9995, 0.417, 0.927, 0.4825, 0.9013, 0.4209, 0.3883, 0.05529, 0.4183, 0.0003281, 0.4954, 0.07542, 0.4161, 0.1039, 0.4801, 0.4377, 0.4195, 0.4224, 0.4038, 0.3683, 0.4788, 0.3313, 0.4788, 0.3313, 0.4038, 0.3683, 0.3704, 0.3229, 0.3951, 0.2654, 0.4161, 0.1039, 0.4954, 0.07542, 0.4834, 0.1823, 0.4257, 0.1588, 0.4257, 0.1588, 0.4834, 0.1823, 0.3817, 0.2647, 0.3609, 0.2055, 0.3951, 0.2654, 0.3704, 0.3229, 0.2983, 0.3484, 0.264, 0.2757, 0.264, 0.2757, 0.2983, 0.3484, 0.2333, 0.3866, 0.1729, 0.3698, 0.3609, 0.2055, 0.3817, 0.2647, 0.2509, 0.2639, 0.2813, 0.2097, 0.2813, 0.2097, 0.2509, 0.2639, 0.1754, 0.1879, 0.2548, 0.1612, 0.1729, 0.3698, 0.2333, 0.3866, 0.2702, 0.4338, 0.1728, 0.478, 0.1728, 0.478, 0.2702, 0.4338, 0.2835, 0.4936, 0.2637, 0.5352, 0.2548, 0.1612, 0.1754, 0.1879, 0.1728, 0.07553, 0.2463, 0.1073, 0.2463, 0.1073, 0.1728, 0.07553, 0.2866, 0.0003281, 0.3104, 0.06429, 0.2637, 0.5352, 0.2835, 0.4936, 0.3553, 0.4645, 0.3926, 0.5352, 0.3926, 0.5352, 0.3553, 0.4645, 0.4195, 0.4224, 0.4801, 0.4377, 0.3104, 0.06429, 0.2866, 0.0003281, 0.4183, 0.0003281, 0.3883, 0.05529, 0.4257, 0.1588, 0.3609, 0.2055, 0.3353, 0.1332, 0.4161, 0.1039, 0.3609, 0.2055, 0.2813, 0.2097, 0.2548, 0.1612, 0.3353, 0.1332, 0.3353, 0.1332, 0.2548, 0.1612, 0.2463, 0.1073, 0.3104, 0.06429, 0.4161, 0.1039, 0.3353, 0.1332, 0.3104, 0.06429, 0.3883, 0.05529, 0.2333, 0.3866, 0.2983, 0.3484, 0.3296, 0.4049, 0.2702, 0.4338, 0.2983, 0.3484, 0.3704, 0.3229, 0.4038, 0.3683, 0.3296, 0.4049, 0.3296, 0.4049, 0.4038, 0.3683, 0.4195, 0.4224, 0.3553, 0.4645, 0.2702, 0.4338, 0.3296, 0.4049, 0.3553, 0.4645, 0.2835, 0.4936, 0.8071, 0.5939, 0.8601, 0.6255, 0.835, 0.6887, 0.7524, 0.6052, 0.8601, 0.6255, 0.9034, 0.6392, 0.9304, 0.6887, 0.835, 0.6887, 0.5773, 0.01027, 0.6739, 0.0003281, 0.6675, 0.05824, 0.6059, 0.07107, 0.496, 0.09504, 0.5773, 0.01027, 0.6059, 0.07107, 0.5511, 0.1059, 0.5511, 0.1059, 0.6059, 0.07107, 0.625, 0.116, 0.5578, 0.1482, 0.6059, 0.07107, 0.6675, 0.05824, 0.6866, 0.08991, 0.625, 0.116, 0.625, 0.116, 0.6866, 0.08991, 0.6947, 0.125, 0.6456, 0.1602, 0.5578, 0.1482, 0.625, 0.116, 0.6456, 0.1602, 0.5873, 0.1765, 0.5873, 0.1765, 0.6456, 0.1602, 0.6699, 0.2207, 0.5607, 0.2207, 0.6456, 0.1602, 0.6947, 0.125, 0.7392, 0.163, 0.6699, 0.2207, 0.9251, 0.4893, 0.984, 0.5515, 0.9307, 0.5676, 0.895, 0.5498, 0.8178, 0.4832, 0.9251, 0.4893, 0.895, 0.5498, 0.8407, 0.533, 0.8407, 0.533, 0.895, 0.5498, 0.8792, 0.5836, 0.8127, 0.553, 0.895, 0.5498, 0.9307, 0.5676, 0.9326, 0.6077, 0.8792, 0.5836, 0.8792, 0.5836, 0.9326, 0.6077, 0.9034, 0.6392, 0.8601, 0.6255, 0.8127, 0.553, 0.8792, 0.5836, 0.8601, 0.6255, 0.8071, 0.5939, 0.5511, 0.1059, 0.5578, 0.1482, 0.4968, 0.1784, 0.496, 0.09504, 0.5578, 0.1482, 0.5873, 0.1765, 0.5607, 0.2207, 0.4968, 0.1784, 0.7538, 0.5228, 0.8178, 0.4832, 0.8407, 0.533, 0.8127, 0.553, 0.7524, 0.6052, 0.7538, 0.5228, 0.8127, 0.553, 0.8071, 0.5939, 0.6947, 0.125, 0.6866, 0.08991, 0.7518, 0.06442, 0.7392, 0.163, 0.6866, 0.08991, 0.6675, 0.05824, 0.6739, 0.0003281, 0.7518, 0.06442, 0.9948, 0.6335, 0.9304, 0.6887, 0.9034, 0.6392, 0.9326, 0.6077, 0.984, 0.5515, 0.9948, 0.6335, 0.9326, 0.6077, 0.9307, 0.5676])
me_cube_002.materials.append(mat_material)
me_cube_002.update()

# ---- objects
ob_cube_001 = bpy.data.objects.new('Cube.001', me_cube_002)

# ---- transforms, parenting, visibility, modifiers, constraints
ob_cube_001.location = (0.0, 0.0, 0.0)
ob_cube_001.scale = (0.09712, 0.09712, 0.09712)

# ---- collection membership
col_collection.objects.link(ob_cube_001)

# ---- scene / render settings (as saved in the file)
scene.frame_start = 1; scene.frame_end = 250; scene.frame_set(1)
scene.render.engine = 'BLENDER_EEVEE_NEXT'
scene.cycles.sampling_pattern = 'TABULATED_SOBOL'
bpy.context.view_layer.update()

# ---- added for rendering (the .blend has no active camera and no usable light): camera, sun
cam_auto = bpy.data.cameras.new('AutoCamera')
cam_auto.lens = 50.0
cam_auto.sensor_width = 36.0
cam_auto.clip_end = 1000.0
ob_auto_camera = bpy.data.objects.new('AutoCamera', cam_auto)
scene.collection.objects.link(ob_auto_camera)
ob_auto_camera.location = (6.63367, -7.92535, 4.84658)
ob_auto_camera.rotation_euler = (1.09748, -7.21219e-08, 0.694738)
scene.camera = ob_auto_camera
light_auto_sun = bpy.data.lights.new('AutoSun', 'SUN')
light_auto_sun.energy = 3.0
light_auto_sun.angle = 0.0523599
ob_auto_sun = bpy.data.objects.new('AutoSun', light_auto_sun)
scene.collection.objects.link(ob_auto_sun)
ob_auto_sun.rotation_euler = (0.872665, 0.174533, 0.523599)
bpy.context.view_layer.update()
